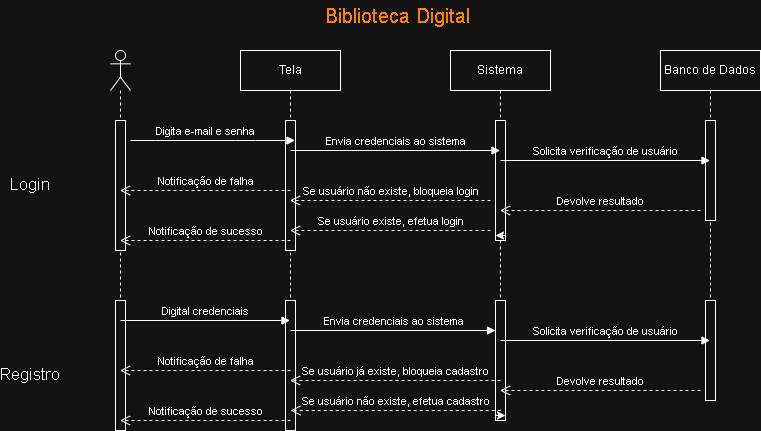

The diagram above was exported from draw.io. Its source (the exported page's mxGraphModel, read from the mxfile embedded in the PNG):
<mxGraphModel dx="872" dy="507" grid="1" gridSize="10" guides="1" tooltips="1" connect="1" arrows="1" fold="1" page="1" pageScale="1" pageWidth="827" pageHeight="1169" math="0" shadow="0">
  <root>
    <mxCell id="0" />
    <mxCell id="1" parent="0" />
    <mxCell id="w65CglrJfCvXtxpu_Nmj-7" parent="1" style="shape=umlLifeline;perimeter=lifelinePerimeter;whiteSpace=wrap;html=1;container=1;dropTarget=0;collapsible=0;recursiveResize=0;outlineConnect=0;portConstraint=eastwest;newEdgeStyle={&quot;curved&quot;:0,&quot;rounded&quot;:0};participant=umlActor;" value="" vertex="1">
      <mxGeometry height="380" width="20" x="150" y="70" as="geometry" />
    </mxCell>
    <mxCell id="w65CglrJfCvXtxpu_Nmj-11" parent="w65CglrJfCvXtxpu_Nmj-7" style="html=1;points=[[0,0,0,0,5],[0,1,0,0,-5],[1,0,0,0,5],[1,1,0,0,-5]];perimeter=orthogonalPerimeter;outlineConnect=0;targetShapes=umlLifeline;portConstraint=eastwest;newEdgeStyle={&quot;curved&quot;:0,&quot;rounded&quot;:0};" value="" vertex="1">
      <mxGeometry height="130" width="10" x="5" y="70" as="geometry" />
    </mxCell>
    <mxCell id="w65CglrJfCvXtxpu_Nmj-25" parent="w65CglrJfCvXtxpu_Nmj-7" style="html=1;points=[[0,0,0,0,5],[0,1,0,0,-5],[1,0,0,0,5],[1,1,0,0,-5]];perimeter=orthogonalPerimeter;outlineConnect=0;targetShapes=umlLifeline;portConstraint=eastwest;newEdgeStyle={&quot;curved&quot;:0,&quot;rounded&quot;:0};" value="" vertex="1">
      <mxGeometry height="130" width="10" x="5" y="250" as="geometry" />
    </mxCell>
    <mxCell id="w65CglrJfCvXtxpu_Nmj-8" parent="1" style="shape=umlLifeline;perimeter=lifelinePerimeter;whiteSpace=wrap;html=1;container=1;dropTarget=0;collapsible=0;recursiveResize=0;outlineConnect=0;portConstraint=eastwest;newEdgeStyle={&quot;curved&quot;:0,&quot;rounded&quot;:0};" value="Tela" vertex="1">
      <mxGeometry height="380" width="100" x="280" y="70" as="geometry" />
    </mxCell>
    <mxCell id="w65CglrJfCvXtxpu_Nmj-12" parent="w65CglrJfCvXtxpu_Nmj-8" style="html=1;points=[[0,0,0,0,5],[0,1,0,0,-5],[1,0,0,0,5],[1,1,0,0,-5]];perimeter=orthogonalPerimeter;outlineConnect=0;targetShapes=umlLifeline;portConstraint=eastwest;newEdgeStyle={&quot;curved&quot;:0,&quot;rounded&quot;:0};" value="" vertex="1">
      <mxGeometry height="130" width="10" x="45" y="70" as="geometry" />
    </mxCell>
    <mxCell id="w65CglrJfCvXtxpu_Nmj-29" parent="w65CglrJfCvXtxpu_Nmj-8" style="html=1;points=[[0,0,0,0,5],[0,1,0,0,-5],[1,0,0,0,5],[1,1,0,0,-5]];perimeter=orthogonalPerimeter;outlineConnect=0;targetShapes=umlLifeline;portConstraint=eastwest;newEdgeStyle={&quot;curved&quot;:0,&quot;rounded&quot;:0};" value="" vertex="1">
      <mxGeometry height="130" width="10" x="45" y="250" as="geometry" />
    </mxCell>
    <mxCell id="w65CglrJfCvXtxpu_Nmj-9" parent="1" style="shape=umlLifeline;perimeter=lifelinePerimeter;whiteSpace=wrap;html=1;container=1;dropTarget=0;collapsible=0;recursiveResize=0;outlineConnect=0;portConstraint=eastwest;newEdgeStyle={&quot;curved&quot;:0,&quot;rounded&quot;:0};" value="Sistema" vertex="1">
      <mxGeometry height="370" width="100" x="490" y="70" as="geometry" />
    </mxCell>
    <mxCell id="w65CglrJfCvXtxpu_Nmj-15" parent="w65CglrJfCvXtxpu_Nmj-9" style="html=1;points=[[0,0,0,0,5],[0,1,0,0,-5],[1,0,0,0,5],[1,1,0,0,-5]];perimeter=orthogonalPerimeter;outlineConnect=0;targetShapes=umlLifeline;portConstraint=eastwest;newEdgeStyle={&quot;curved&quot;:0,&quot;rounded&quot;:0};" value="" vertex="1">
      <mxGeometry height="120" width="10" x="45" y="70" as="geometry" />
    </mxCell>
    <mxCell id="w65CglrJfCvXtxpu_Nmj-30" parent="w65CglrJfCvXtxpu_Nmj-9" style="html=1;points=[[0,0,0,0,5],[0,1,0,0,-5],[1,0,0,0,5],[1,1,0,0,-5]];perimeter=orthogonalPerimeter;outlineConnect=0;targetShapes=umlLifeline;portConstraint=eastwest;newEdgeStyle={&quot;curved&quot;:0,&quot;rounded&quot;:0};" value="" vertex="1">
      <mxGeometry height="120" width="10" x="45" y="250" as="geometry" />
    </mxCell>
    <mxCell id="w65CglrJfCvXtxpu_Nmj-39" edge="1" parent="w65CglrJfCvXtxpu_Nmj-9" source="w65CglrJfCvXtxpu_Nmj-15" style="edgeStyle=orthogonalEdgeStyle;rounded=0;orthogonalLoop=1;jettySize=auto;html=1;curved=0;exitX=1;exitY=1;exitDx=0;exitDy=-5;exitPerimeter=0;entryX=0;entryY=1;entryDx=0;entryDy=-5;entryPerimeter=0;" target="w65CglrJfCvXtxpu_Nmj-15">
      <mxGeometry relative="1" as="geometry" />
    </mxCell>
    <mxCell id="w65CglrJfCvXtxpu_Nmj-43" edge="1" parent="w65CglrJfCvXtxpu_Nmj-9" source="w65CglrJfCvXtxpu_Nmj-30" style="edgeStyle=orthogonalEdgeStyle;rounded=0;orthogonalLoop=1;jettySize=auto;html=1;curved=0;exitX=0;exitY=1;exitDx=0;exitDy=-5;exitPerimeter=0;entryX=1;entryY=1;entryDx=0;entryDy=-5;entryPerimeter=0;" target="w65CglrJfCvXtxpu_Nmj-30">
      <mxGeometry relative="1" as="geometry" />
    </mxCell>
    <mxCell id="w65CglrJfCvXtxpu_Nmj-10" parent="1" style="shape=umlLifeline;perimeter=lifelinePerimeter;whiteSpace=wrap;html=1;container=1;dropTarget=0;collapsible=0;recursiveResize=0;outlineConnect=0;portConstraint=eastwest;newEdgeStyle={&quot;curved&quot;:0,&quot;rounded&quot;:0};" value="Banco de Dados" vertex="1">
      <mxGeometry height="350" width="100" x="700" y="70" as="geometry" />
    </mxCell>
    <mxCell id="w65CglrJfCvXtxpu_Nmj-14" parent="w65CglrJfCvXtxpu_Nmj-10" style="html=1;points=[[0,0,0,0,5],[0,1,0,0,-5],[1,0,0,0,5],[1,1,0,0,-5]];perimeter=orthogonalPerimeter;outlineConnect=0;targetShapes=umlLifeline;portConstraint=eastwest;newEdgeStyle={&quot;curved&quot;:0,&quot;rounded&quot;:0};" value="" vertex="1">
      <mxGeometry height="100" width="10" x="45" y="70" as="geometry" />
    </mxCell>
    <mxCell id="w65CglrJfCvXtxpu_Nmj-31" parent="w65CglrJfCvXtxpu_Nmj-10" style="html=1;points=[[0,0,0,0,5],[0,1,0,0,-5],[1,0,0,0,5],[1,1,0,0,-5]];perimeter=orthogonalPerimeter;outlineConnect=0;targetShapes=umlLifeline;portConstraint=eastwest;newEdgeStyle={&quot;curved&quot;:0,&quot;rounded&quot;:0};" value="" vertex="1">
      <mxGeometry height="100" width="10" x="45" y="250" as="geometry" />
    </mxCell>
    <mxCell id="w65CglrJfCvXtxpu_Nmj-18" edge="1" parent="1" style="html=1;verticalAlign=bottom;endArrow=block;curved=0;rounded=0;exitX=1;exitY=0;exitDx=0;exitDy=5;exitPerimeter=0;" value="Digita e-mail e senha">
      <mxGeometry relative="1" width="80" x="-0.0881" as="geometry">
        <mxPoint as="offset" />
        <Array as="points">
          <mxPoint x="195" y="160" />
          <mxPoint x="275" y="160" />
          <mxPoint x="295" y="160" />
        </Array>
        <mxPoint x="170" y="160" as="sourcePoint" />
        <mxPoint x="334.5" y="160" as="targetPoint" />
      </mxGeometry>
    </mxCell>
    <mxCell id="w65CglrJfCvXtxpu_Nmj-19" edge="1" parent="1" style="html=1;verticalAlign=bottom;endArrow=block;curved=0;rounded=0;" target="w65CglrJfCvXtxpu_Nmj-9" value="Envia credenciais ao sistema">
      <mxGeometry relative="1" width="80" as="geometry">
        <mxPoint x="330" y="170" as="sourcePoint" />
        <mxPoint x="410" y="170" as="targetPoint" />
      </mxGeometry>
    </mxCell>
    <mxCell id="w65CglrJfCvXtxpu_Nmj-20" edge="1" parent="1" style="html=1;verticalAlign=bottom;endArrow=block;curved=0;rounded=0;" target="w65CglrJfCvXtxpu_Nmj-10" value="Solicita verificação de usuário">
      <mxGeometry relative="1" width="80" x="0.0024" as="geometry">
        <mxPoint as="offset" />
        <mxPoint x="540" y="180" as="sourcePoint" />
        <mxPoint x="620" y="180" as="targetPoint" />
      </mxGeometry>
    </mxCell>
    <mxCell id="w65CglrJfCvXtxpu_Nmj-21" edge="1" parent="1" style="html=1;verticalAlign=bottom;endArrow=open;dashed=1;endSize=8;curved=0;rounded=0;" target="w65CglrJfCvXtxpu_Nmj-9" value="Devolve resultado">
      <mxGeometry relative="1" as="geometry">
        <mxPoint x="740" y="230" as="sourcePoint" />
        <mxPoint x="660" y="230" as="targetPoint" />
      </mxGeometry>
    </mxCell>
    <mxCell id="w65CglrJfCvXtxpu_Nmj-22" edge="1" parent="1" style="html=1;verticalAlign=bottom;endArrow=open;dashed=1;endSize=8;curved=0;rounded=0;" value="Se usuário existe, efetua login">
      <mxGeometry relative="1" as="geometry">
        <Array as="points">
          <mxPoint x="490" y="250" />
        </Array>
        <mxPoint x="530" y="250" as="sourcePoint" />
        <mxPoint x="329.5" y="250" as="targetPoint" />
      </mxGeometry>
    </mxCell>
    <mxCell id="w65CglrJfCvXtxpu_Nmj-23" edge="1" parent="1" style="html=1;verticalAlign=bottom;endArrow=open;dashed=1;endSize=8;curved=0;rounded=0;" value="Notificação de sucesso">
      <mxGeometry relative="1" as="geometry">
        <Array as="points">
          <mxPoint x="250" y="260" />
        </Array>
        <mxPoint x="330" y="260" as="sourcePoint" />
        <mxPoint x="159.5" y="260" as="targetPoint" />
      </mxGeometry>
    </mxCell>
    <mxCell id="w65CglrJfCvXtxpu_Nmj-26" parent="1" style="text;html=1;whiteSpace=wrap;strokeColor=none;fillColor=none;align=center;verticalAlign=middle;rounded=0;" value="&lt;font style=&quot;font-size: 17px;&quot;&gt;Login&lt;/font&gt;" vertex="1">
      <mxGeometry height="30" width="60" x="40" y="190" as="geometry" />
    </mxCell>
    <mxCell id="w65CglrJfCvXtxpu_Nmj-27" parent="1" style="text;html=1;whiteSpace=wrap;strokeColor=none;fillColor=none;align=center;verticalAlign=middle;rounded=0;" value="&lt;font style=&quot;font-size: 17px;&quot;&gt;Registro&lt;/font&gt;" vertex="1">
      <mxGeometry height="30" width="60" x="40" y="380" as="geometry" />
    </mxCell>
    <mxCell id="w65CglrJfCvXtxpu_Nmj-28" parent="1" style="text;html=1;whiteSpace=wrap;strokeColor=none;fillColor=none;align=center;verticalAlign=middle;rounded=0;" value="&lt;font style=&quot;color: light-dark(rgb(0, 0, 0), rgb(255, 128, 0)); font-size: 20px;&quot;&gt;Biblioteca Digital&amp;nbsp;&lt;/font&gt;" vertex="1">
      <mxGeometry height="30" width="340" x="270" y="20" as="geometry" />
    </mxCell>
    <mxCell id="w65CglrJfCvXtxpu_Nmj-32" edge="1" parent="1" style="html=1;verticalAlign=bottom;endArrow=block;curved=0;rounded=0;" target="w65CglrJfCvXtxpu_Nmj-8" value="Digital credenciais">
      <mxGeometry relative="1" width="80" as="geometry">
        <mxPoint x="160" y="340" as="sourcePoint" />
        <mxPoint x="240" y="340" as="targetPoint" />
      </mxGeometry>
    </mxCell>
    <mxCell id="w65CglrJfCvXtxpu_Nmj-33" edge="1" parent="1" style="html=1;verticalAlign=bottom;endArrow=block;curved=0;rounded=0;" target="w65CglrJfCvXtxpu_Nmj-30" value="Envia credenciais ao sistema">
      <mxGeometry relative="1" width="80" as="geometry">
        <mxPoint x="330" y="350" as="sourcePoint" />
        <mxPoint x="410" y="350" as="targetPoint" />
      </mxGeometry>
    </mxCell>
    <mxCell id="w65CglrJfCvXtxpu_Nmj-34" edge="1" parent="1" style="html=1;verticalAlign=bottom;endArrow=block;curved=0;rounded=0;" target="w65CglrJfCvXtxpu_Nmj-10" value="Solicita verificação de usuário">
      <mxGeometry relative="1" width="80" as="geometry">
        <mxPoint x="540" y="360" as="sourcePoint" />
        <mxPoint x="620" y="360" as="targetPoint" />
      </mxGeometry>
    </mxCell>
    <mxCell id="w65CglrJfCvXtxpu_Nmj-35" edge="1" parent="1" style="html=1;verticalAlign=bottom;endArrow=open;dashed=1;endSize=8;curved=0;rounded=0;" target="w65CglrJfCvXtxpu_Nmj-9" value="Devolve resultado">
      <mxGeometry relative="1" as="geometry">
        <mxPoint x="740" y="410" as="sourcePoint" />
        <mxPoint x="660" y="410" as="targetPoint" />
      </mxGeometry>
    </mxCell>
    <mxCell id="w65CglrJfCvXtxpu_Nmj-36" edge="1" parent="1" style="html=1;verticalAlign=bottom;endArrow=open;dashed=1;endSize=8;curved=0;rounded=0;entryX=0.5;entryY=0.667;entryDx=0;entryDy=0;entryPerimeter=0;" value="Se usuário não existe, efetua cadastro">
      <mxGeometry relative="1" as="geometry">
        <Array as="points">
          <mxPoint x="530.25" y="430" />
          <mxPoint x="450" y="430" />
          <mxPoint x="400" y="430" />
        </Array>
        <mxPoint x="540.25" y="430" as="sourcePoint" />
        <mxPoint x="330" y="430.04999999999995" as="targetPoint" />
      </mxGeometry>
    </mxCell>
    <mxCell id="w65CglrJfCvXtxpu_Nmj-37" edge="1" parent="1" style="html=1;verticalAlign=bottom;endArrow=open;dashed=1;endSize=8;curved=0;rounded=0;" value="Notificação de sucesso">
      <mxGeometry relative="1" as="geometry">
        <Array as="points">
          <mxPoint x="300" y="440" />
        </Array>
        <mxPoint x="330" y="440" as="sourcePoint" />
        <mxPoint x="159.5" y="440" as="targetPoint" />
      </mxGeometry>
    </mxCell>
    <mxCell id="w65CglrJfCvXtxpu_Nmj-38" edge="1" parent="1" style="html=1;verticalAlign=bottom;endArrow=open;dashed=1;endSize=8;curved=0;rounded=0;" target="w65CglrJfCvXtxpu_Nmj-8" value="Se usuário não existe, bloqueia login">
      <mxGeometry relative="1" as="geometry">
        <mxPoint x="530" y="220" as="sourcePoint" />
        <mxPoint x="450" y="220" as="targetPoint" />
      </mxGeometry>
    </mxCell>
    <mxCell id="w65CglrJfCvXtxpu_Nmj-40" edge="1" parent="1" style="html=1;verticalAlign=bottom;endArrow=open;dashed=1;endSize=8;curved=0;rounded=0;" target="w65CglrJfCvXtxpu_Nmj-7" value="Notificação de falha">
      <mxGeometry relative="1" as="geometry">
        <mxPoint x="330" y="210" as="sourcePoint" />
        <mxPoint x="250" y="210" as="targetPoint" />
      </mxGeometry>
    </mxCell>
    <mxCell id="w65CglrJfCvXtxpu_Nmj-41" edge="1" parent="1" style="html=1;verticalAlign=bottom;endArrow=open;dashed=1;endSize=8;curved=0;rounded=0;" target="w65CglrJfCvXtxpu_Nmj-8" value="Se usuário já existe, bloqueia cadastro">
      <mxGeometry relative="1" as="geometry">
        <mxPoint x="540" y="400" as="sourcePoint" />
        <mxPoint x="460" y="400" as="targetPoint" />
      </mxGeometry>
    </mxCell>
    <mxCell id="w65CglrJfCvXtxpu_Nmj-42" edge="1" parent="1" style="html=1;verticalAlign=bottom;endArrow=open;dashed=1;endSize=8;curved=0;rounded=0;" target="w65CglrJfCvXtxpu_Nmj-7" value="Notificação de falha">
      <mxGeometry relative="1" as="geometry">
        <mxPoint x="330" y="390" as="sourcePoint" />
        <mxPoint x="250" y="390" as="targetPoint" />
      </mxGeometry>
    </mxCell>
  </root>
</mxGraphModel>